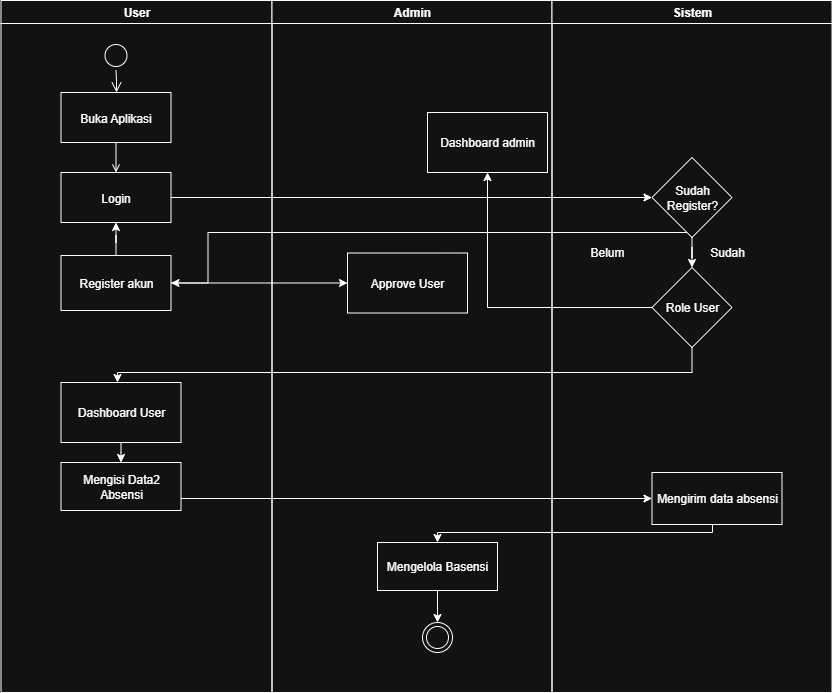

The diagram above was exported from draw.io. Its source (the exported page's mxGraphModel, read from the mxfile embedded in the PNG):
<mxGraphModel dx="1554" dy="990" grid="1" gridSize="10" guides="1" tooltips="1" connect="1" arrows="1" fold="1" page="1" pageScale="1" pageWidth="1169" pageHeight="826" background="none" math="0" shadow="0">
  <root>
    <mxCell id="0" />
    <mxCell id="1" parent="0" />
    <mxCell id="2" value="User" style="swimlane;whiteSpace=wrap" parent="1" vertex="1">
      <mxGeometry x="173.5" y="128" width="271" height="692" as="geometry" />
    </mxCell>
    <mxCell id="5" value="" style="ellipse;shape=startState;" parent="2" vertex="1">
      <mxGeometry x="100" y="40" width="30" height="30" as="geometry" />
    </mxCell>
    <mxCell id="6" value="" style="edgeStyle=elbowEdgeStyle;elbow=horizontal;verticalAlign=bottom;endArrow=open;endSize=8;endFill=1;rounded=0" parent="2" source="5" target="7" edge="1">
      <mxGeometry x="100" y="40" as="geometry">
        <mxPoint x="115" y="110" as="targetPoint" />
      </mxGeometry>
    </mxCell>
    <mxCell id="7" value="Buka Aplikasi" style="" parent="2" vertex="1">
      <mxGeometry x="60" y="92" width="110" height="50" as="geometry" />
    </mxCell>
    <mxCell id="8" value="Login" style="" parent="2" vertex="1">
      <mxGeometry x="60" y="172" width="110" height="50" as="geometry" />
    </mxCell>
    <mxCell id="9" value="" style="endArrow=open;endFill=1;rounded=0" parent="2" source="7" target="8" edge="1">
      <mxGeometry relative="1" as="geometry" />
    </mxCell>
    <mxCell id="YMLWPHXfQhXSsBwsa-FX-63" value="" style="edgeStyle=orthogonalEdgeStyle;rounded=0;orthogonalLoop=1;jettySize=auto;html=1;" parent="2" source="YMLWPHXfQhXSsBwsa-FX-54" target="8" edge="1">
      <mxGeometry relative="1" as="geometry" />
    </mxCell>
    <mxCell id="YMLWPHXfQhXSsBwsa-FX-54" value="Register akun" style="rounded=0;whiteSpace=wrap;html=1;" parent="2" vertex="1">
      <mxGeometry x="60" y="255" width="110" height="55" as="geometry" />
    </mxCell>
    <mxCell id="YMLWPHXfQhXSsBwsa-FX-65" value="" style="edgeStyle=orthogonalEdgeStyle;rounded=0;orthogonalLoop=1;jettySize=auto;html=1;" parent="2" source="YMLWPHXfQhXSsBwsa-FX-57" edge="1">
      <mxGeometry relative="1" as="geometry">
        <mxPoint x="120" y="462" as="targetPoint" />
      </mxGeometry>
    </mxCell>
    <mxCell id="YMLWPHXfQhXSsBwsa-FX-57" value="Dashboard User" style="whiteSpace=wrap;html=1;" parent="2" vertex="1">
      <mxGeometry x="60" y="382" width="120" height="60" as="geometry" />
    </mxCell>
    <mxCell id="GTaS4ZoVaffjQuEvtxa8-39" value="Mengisi Data2 Absensi" style="rounded=0;whiteSpace=wrap;html=1;" vertex="1" parent="2">
      <mxGeometry x="60" y="462" width="120" height="48" as="geometry" />
    </mxCell>
    <mxCell id="3" value="Admin" style="swimlane;whiteSpace=wrap;startSize=23;" parent="1" vertex="1">
      <mxGeometry x="444.5" y="128" width="280" height="692" as="geometry" />
    </mxCell>
    <mxCell id="YMLWPHXfQhXSsBwsa-FX-55" value="Dashboard admin" style="whiteSpace=wrap;html=1;" parent="3" vertex="1">
      <mxGeometry x="155.5" y="112" width="120" height="60" as="geometry" />
    </mxCell>
    <mxCell id="YMLWPHXfQhXSsBwsa-FX-62" value="Approve User" style="rounded=0;whiteSpace=wrap;html=1;" parent="3" vertex="1">
      <mxGeometry x="75.5" y="252.5" width="120" height="60" as="geometry" />
    </mxCell>
    <mxCell id="38" value="" style="ellipse;shape=endState;" parent="3" vertex="1">
      <mxGeometry x="150.5" y="622" width="30" height="30" as="geometry" />
    </mxCell>
    <mxCell id="GTaS4ZoVaffjQuEvtxa8-42" value="" style="edgeStyle=orthogonalEdgeStyle;rounded=0;orthogonalLoop=1;jettySize=auto;html=1;" edge="1" parent="3" source="GTaS4ZoVaffjQuEvtxa8-40" target="38">
      <mxGeometry relative="1" as="geometry" />
    </mxCell>
    <mxCell id="GTaS4ZoVaffjQuEvtxa8-40" value="Mengelola Basensi" style="whiteSpace=wrap;html=1;" vertex="1" parent="3">
      <mxGeometry x="105.5" y="542" width="120" height="48" as="geometry" />
    </mxCell>
    <mxCell id="4" value="Sistem" style="swimlane;whiteSpace=wrap" parent="1" vertex="1">
      <mxGeometry x="724.5" y="128" width="280" height="692" as="geometry" />
    </mxCell>
    <mxCell id="YMLWPHXfQhXSsBwsa-FX-48" value="" style="edgeStyle=orthogonalEdgeStyle;rounded=0;orthogonalLoop=1;jettySize=auto;html=1;" parent="4" source="YMLWPHXfQhXSsBwsa-FX-45" target="YMLWPHXfQhXSsBwsa-FX-47" edge="1">
      <mxGeometry relative="1" as="geometry" />
    </mxCell>
    <mxCell id="YMLWPHXfQhXSsBwsa-FX-45" value="Sudah Register?" style="rhombus;whiteSpace=wrap;html=1;" parent="4" vertex="1">
      <mxGeometry x="100" y="157" width="80" height="80" as="geometry" />
    </mxCell>
    <mxCell id="YMLWPHXfQhXSsBwsa-FX-47" value="Role User" style="rhombus;whiteSpace=wrap;html=1;" parent="4" vertex="1">
      <mxGeometry x="100" y="267" width="80" height="80" as="geometry" />
    </mxCell>
    <mxCell id="YMLWPHXfQhXSsBwsa-FX-51" value="Belum" style="text;html=1;align=center;verticalAlign=middle;whiteSpace=wrap;rounded=0;" parent="4" vertex="1">
      <mxGeometry x="25.5" y="237" width="60" height="30" as="geometry" />
    </mxCell>
    <mxCell id="YMLWPHXfQhXSsBwsa-FX-52" value="Sudah" style="text;html=1;align=center;verticalAlign=middle;whiteSpace=wrap;rounded=0;" parent="4" vertex="1">
      <mxGeometry x="145.5" y="237" width="60" height="30" as="geometry" />
    </mxCell>
    <mxCell id="YMLWPHXfQhXSsBwsa-FX-67" value="Mengirim data absensi" style="whiteSpace=wrap;html=1;" parent="4" vertex="1">
      <mxGeometry x="100" y="472" width="130" height="52" as="geometry" />
    </mxCell>
    <mxCell id="YMLWPHXfQhXSsBwsa-FX-46" value="" style="edgeStyle=orthogonalEdgeStyle;rounded=0;orthogonalLoop=1;jettySize=auto;html=1;" parent="1" source="8" target="YMLWPHXfQhXSsBwsa-FX-45" edge="1">
      <mxGeometry relative="1" as="geometry" />
    </mxCell>
    <mxCell id="YMLWPHXfQhXSsBwsa-FX-53" style="edgeStyle=orthogonalEdgeStyle;rounded=0;orthogonalLoop=1;jettySize=auto;html=1;" parent="1" source="YMLWPHXfQhXSsBwsa-FX-45" target="YMLWPHXfQhXSsBwsa-FX-54" edge="1">
      <mxGeometry relative="1" as="geometry">
        <mxPoint x="300" y="410" as="targetPoint" />
        <Array as="points">
          <mxPoint x="380.5" y="360" />
        </Array>
      </mxGeometry>
    </mxCell>
    <mxCell id="YMLWPHXfQhXSsBwsa-FX-56" value="" style="edgeStyle=orthogonalEdgeStyle;rounded=0;orthogonalLoop=1;jettySize=auto;html=1;" parent="1" source="YMLWPHXfQhXSsBwsa-FX-47" target="YMLWPHXfQhXSsBwsa-FX-55" edge="1">
      <mxGeometry relative="1" as="geometry" />
    </mxCell>
    <mxCell id="YMLWPHXfQhXSsBwsa-FX-58" value="" style="edgeStyle=orthogonalEdgeStyle;rounded=0;orthogonalLoop=1;jettySize=auto;html=1;" parent="1" source="YMLWPHXfQhXSsBwsa-FX-47" target="YMLWPHXfQhXSsBwsa-FX-57" edge="1">
      <mxGeometry relative="1" as="geometry">
        <Array as="points">
          <mxPoint x="865" y="500" />
          <mxPoint x="290" y="500" />
        </Array>
      </mxGeometry>
    </mxCell>
    <mxCell id="YMLWPHXfQhXSsBwsa-FX-61" style="edgeStyle=orthogonalEdgeStyle;rounded=0;orthogonalLoop=1;jettySize=auto;html=1;" parent="1" source="YMLWPHXfQhXSsBwsa-FX-54" target="YMLWPHXfQhXSsBwsa-FX-62" edge="1">
      <mxGeometry relative="1" as="geometry">
        <mxPoint x="490" y="450" as="targetPoint" />
      </mxGeometry>
    </mxCell>
    <mxCell id="YMLWPHXfQhXSsBwsa-FX-68" value="" style="edgeStyle=orthogonalEdgeStyle;rounded=0;orthogonalLoop=1;jettySize=auto;html=1;exitX=1;exitY=0.75;exitDx=0;exitDy=0;" parent="1" source="GTaS4ZoVaffjQuEvtxa8-39" target="YMLWPHXfQhXSsBwsa-FX-67" edge="1">
      <mxGeometry relative="1" as="geometry">
        <mxPoint x="368.5" y="630" as="sourcePoint" />
      </mxGeometry>
    </mxCell>
    <mxCell id="GTaS4ZoVaffjQuEvtxa8-41" value="" style="edgeStyle=orthogonalEdgeStyle;rounded=0;orthogonalLoop=1;jettySize=auto;html=1;" edge="1" parent="1" source="YMLWPHXfQhXSsBwsa-FX-67" target="GTaS4ZoVaffjQuEvtxa8-40">
      <mxGeometry relative="1" as="geometry">
        <Array as="points">
          <mxPoint x="885" y="660" />
          <mxPoint x="610" y="660" />
        </Array>
      </mxGeometry>
    </mxCell>
  </root>
</mxGraphModel>